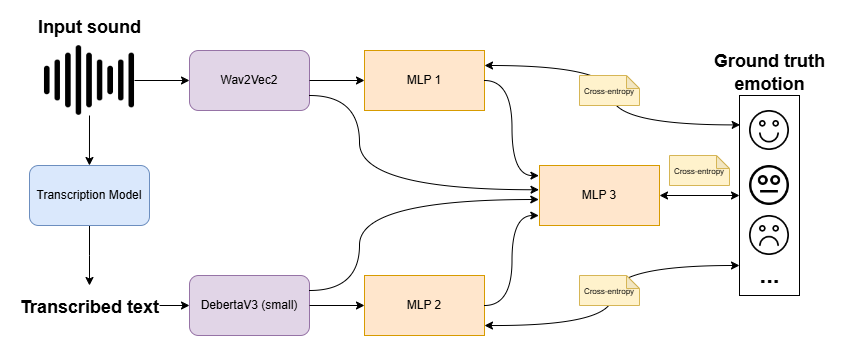

The diagram above was exported from draw.io. Its source (the exported page's mxGraphModel, read from the mxfile embedded in the PNG):
<mxGraphModel dx="1216" dy="698" grid="1" gridSize="10" guides="1" tooltips="1" connect="1" arrows="1" fold="1" page="1" pageScale="1" pageWidth="850" pageHeight="1100" math="0" shadow="0">
  <root>
    <mxCell id="0" />
    <mxCell id="1" parent="0" />
    <mxCell id="epaWOVMri_fvTVSarYVV-1" value="" style="shape=image;verticalLabelPosition=bottom;labelBackgroundColor=default;verticalAlign=top;aspect=fixed;imageAspect=0;image=data:image/png,(base64 omitted: 4264 chars);" vertex="1" parent="1">
      <mxGeometry x="44.97" y="120" width="90.06" height="70" as="geometry" />
    </mxCell>
    <mxCell id="epaWOVMri_fvTVSarYVV-2" value="" style="endArrow=classic;html=1;rounded=0;exitX=0.5;exitY=1;exitDx=0;exitDy=0;" edge="1" parent="1" source="epaWOVMri_fvTVSarYVV-1">
      <mxGeometry width="50" height="50" relative="1" as="geometry">
        <mxPoint x="334.97" y="420" as="sourcePoint" />
        <mxPoint x="89.97" y="240" as="targetPoint" />
      </mxGeometry>
    </mxCell>
    <mxCell id="epaWOVMri_fvTVSarYVV-5" value="" style="edgeStyle=orthogonalEdgeStyle;rounded=0;orthogonalLoop=1;jettySize=auto;html=1;" edge="1" parent="1" source="epaWOVMri_fvTVSarYVV-3">
      <mxGeometry relative="1" as="geometry">
        <mxPoint x="89.99999999999997" y="360" as="targetPoint" />
      </mxGeometry>
    </mxCell>
    <mxCell id="epaWOVMri_fvTVSarYVV-3" value="Transcription Model" style="rounded=1;whiteSpace=wrap;html=1;fillColor=#dae8fc;strokeColor=#6c8ebf;" vertex="1" parent="1">
      <mxGeometry x="30" y="240" width="120" height="60" as="geometry" />
    </mxCell>
    <mxCell id="epaWOVMri_fvTVSarYVV-8" value="&lt;font style=&quot;font-size: 18px;&quot;&gt;Transcribed text&lt;/font&gt;" style="text;strokeColor=none;fillColor=none;html=1;fontSize=24;fontStyle=1;verticalAlign=middle;align=center;" vertex="1" parent="1">
      <mxGeometry x="39.97" y="360" width="100" height="40" as="geometry" />
    </mxCell>
    <mxCell id="epaWOVMri_fvTVSarYVV-9" value="Wav2Vec2" style="rounded=1;whiteSpace=wrap;html=1;fillColor=#e1d5e7;strokeColor=#9673a6;" vertex="1" parent="1">
      <mxGeometry x="190" y="125" width="120" height="60" as="geometry" />
    </mxCell>
    <mxCell id="epaWOVMri_fvTVSarYVV-10" value="MLP 1" style="rounded=0;whiteSpace=wrap;html=1;fillColor=#ffe6cc;strokeColor=#d79b00;" vertex="1" parent="1">
      <mxGeometry x="365" y="125" width="120" height="60" as="geometry" />
    </mxCell>
    <mxCell id="epaWOVMri_fvTVSarYVV-11" value="DebertaV3 (small)" style="rounded=1;whiteSpace=wrap;html=1;fillColor=#e1d5e7;strokeColor=#9673a6;" vertex="1" parent="1">
      <mxGeometry x="190" y="350" width="120" height="60" as="geometry" />
    </mxCell>
    <mxCell id="epaWOVMri_fvTVSarYVV-12" value="MLP 2" style="rounded=0;whiteSpace=wrap;html=1;fillColor=#ffe6cc;strokeColor=#d79b00;" vertex="1" parent="1">
      <mxGeometry x="365" y="350" width="120" height="60" as="geometry" />
    </mxCell>
    <mxCell id="epaWOVMri_fvTVSarYVV-13" value="MLP 3" style="rounded=0;whiteSpace=wrap;html=1;fillColor=#ffe6cc;strokeColor=#d79b00;" vertex="1" parent="1">
      <mxGeometry x="540" y="240" width="120" height="60" as="geometry" />
    </mxCell>
    <mxCell id="epaWOVMri_fvTVSarYVV-14" value="" style="rounded=0;whiteSpace=wrap;html=1;" vertex="1" parent="1">
      <mxGeometry x="740" y="170" width="60" height="200" as="geometry" />
    </mxCell>
    <mxCell id="epaWOVMri_fvTVSarYVV-15" value="" style="shape=image;html=1;verticalAlign=top;verticalLabelPosition=bottom;labelBackgroundColor=#ffffff;imageAspect=0;aspect=fixed;image=https://cdn3.iconfinder.com/data/icons/essential-pack-2/48/17-Emotion_-_Happy-128.png;imageBackground=default;" vertex="1" parent="1">
      <mxGeometry x="750" y="185" width="40" height="40" as="geometry" />
    </mxCell>
    <mxCell id="epaWOVMri_fvTVSarYVV-16" value="" style="shape=image;html=1;verticalAlign=top;verticalLabelPosition=bottom;labelBackgroundColor=#ffffff;imageAspect=0;aspect=fixed;image=https://cdn4.iconfinder.com/data/icons/essential-part-3/32/226-Emotion-128.png" vertex="1" parent="1">
      <mxGeometry x="750" y="240" width="40" height="40" as="geometry" />
    </mxCell>
    <mxCell id="epaWOVMri_fvTVSarYVV-17" value="" style="shape=image;html=1;verticalAlign=top;verticalLabelPosition=bottom;labelBackgroundColor=#ffffff;imageAspect=0;aspect=fixed;image=https://cdn3.iconfinder.com/data/icons/essential-pack-2/48/18-Emotion_-_Sad-128.png" vertex="1" parent="1">
      <mxGeometry x="750" y="290" width="40" height="40" as="geometry" />
    </mxCell>
    <mxCell id="epaWOVMri_fvTVSarYVV-20" value="..." style="text;strokeColor=none;fillColor=none;html=1;fontSize=24;fontStyle=1;verticalAlign=middle;align=center;" vertex="1" parent="1">
      <mxGeometry x="740" y="330" width="60" height="40" as="geometry" />
    </mxCell>
    <mxCell id="epaWOVMri_fvTVSarYVV-22" value="&lt;font style=&quot;font-size: 18px;&quot;&gt;Input sound&lt;/font&gt;" style="text;strokeColor=none;fillColor=none;html=1;fontSize=24;fontStyle=1;verticalAlign=middle;align=center;" vertex="1" parent="1">
      <mxGeometry x="39.97000000000003" y="80" width="100" height="40" as="geometry" />
    </mxCell>
    <mxCell id="epaWOVMri_fvTVSarYVV-23" value="&lt;font style=&quot;font-size: 18px;&quot;&gt;Ground truth&lt;/font&gt;&lt;div style=&quot;font-size: 18px;&quot;&gt;&lt;font style=&quot;font-size: 18px;&quot;&gt;emotion&lt;/font&gt;&lt;/div&gt;" style="text;strokeColor=none;fillColor=none;html=1;fontSize=24;fontStyle=1;verticalAlign=middle;align=center;" vertex="1" parent="1">
      <mxGeometry x="720" y="125" width="100" height="40" as="geometry" />
    </mxCell>
    <mxCell id="epaWOVMri_fvTVSarYVV-24" value="" style="endArrow=classic;html=1;rounded=0;exitX=1;exitY=0.5;exitDx=0;exitDy=0;entryX=0;entryY=0.5;entryDx=0;entryDy=0;" edge="1" parent="1" source="epaWOVMri_fvTVSarYVV-1" target="epaWOVMri_fvTVSarYVV-9">
      <mxGeometry width="50" height="50" relative="1" as="geometry">
        <mxPoint x="450" y="260" as="sourcePoint" />
        <mxPoint x="500" y="210" as="targetPoint" />
      </mxGeometry>
    </mxCell>
    <mxCell id="epaWOVMri_fvTVSarYVV-25" value="" style="endArrow=classic;html=1;rounded=0;entryX=0;entryY=0.5;entryDx=0;entryDy=0;" edge="1" parent="1" target="epaWOVMri_fvTVSarYVV-11">
      <mxGeometry width="50" height="50" relative="1" as="geometry">
        <mxPoint x="160" y="380" as="sourcePoint" />
        <mxPoint x="500" y="210" as="targetPoint" />
      </mxGeometry>
    </mxCell>
    <mxCell id="epaWOVMri_fvTVSarYVV-26" value="" style="endArrow=classic;html=1;rounded=0;exitX=1;exitY=0.5;exitDx=0;exitDy=0;entryX=0;entryY=0.5;entryDx=0;entryDy=0;" edge="1" parent="1" source="epaWOVMri_fvTVSarYVV-9" target="epaWOVMri_fvTVSarYVV-10">
      <mxGeometry width="50" height="50" relative="1" as="geometry">
        <mxPoint x="450" y="260" as="sourcePoint" />
        <mxPoint x="500" y="210" as="targetPoint" />
      </mxGeometry>
    </mxCell>
    <mxCell id="epaWOVMri_fvTVSarYVV-27" value="" style="endArrow=classic;html=1;rounded=0;exitX=1;exitY=0.5;exitDx=0;exitDy=0;elbow=vertical;edgeStyle=orthogonalEdgeStyle;curved=1;entryX=-0.005;entryY=0.169;entryDx=0;entryDy=0;entryPerimeter=0;" edge="1" parent="1" source="epaWOVMri_fvTVSarYVV-10" target="epaWOVMri_fvTVSarYVV-13">
      <mxGeometry width="50" height="50" relative="1" as="geometry">
        <mxPoint x="450" y="260" as="sourcePoint" />
        <mxPoint x="530" y="250" as="targetPoint" />
      </mxGeometry>
    </mxCell>
    <mxCell id="epaWOVMri_fvTVSarYVV-28" value="" style="endArrow=classic;html=1;rounded=0;exitX=1;exitY=0.5;exitDx=0;exitDy=0;entryX=0;entryY=0.5;entryDx=0;entryDy=0;" edge="1" parent="1" source="epaWOVMri_fvTVSarYVV-11" target="epaWOVMri_fvTVSarYVV-12">
      <mxGeometry width="50" height="50" relative="1" as="geometry">
        <mxPoint x="450" y="260" as="sourcePoint" />
        <mxPoint x="500" y="210" as="targetPoint" />
      </mxGeometry>
    </mxCell>
    <mxCell id="epaWOVMri_fvTVSarYVV-29" value="" style="endArrow=classic;html=1;rounded=0;exitX=1;exitY=0.5;exitDx=0;exitDy=0;entryX=-0.006;entryY=0.834;entryDx=0;entryDy=0;edgeStyle=orthogonalEdgeStyle;curved=1;entryPerimeter=0;" edge="1" parent="1" source="epaWOVMri_fvTVSarYVV-12" target="epaWOVMri_fvTVSarYVV-13">
      <mxGeometry width="50" height="50" relative="1" as="geometry">
        <mxPoint x="450" y="260" as="sourcePoint" />
        <mxPoint x="500" y="210" as="targetPoint" />
      </mxGeometry>
    </mxCell>
    <mxCell id="epaWOVMri_fvTVSarYVV-30" value="" style="endArrow=classic;startArrow=classic;html=1;rounded=0;exitX=1;exitY=0.25;exitDx=0;exitDy=0;entryX=0.011;entryY=0.147;entryDx=0;entryDy=0;entryPerimeter=0;edgeStyle=orthogonalEdgeStyle;curved=1;" edge="1" parent="1" source="epaWOVMri_fvTVSarYVV-10" target="epaWOVMri_fvTVSarYVV-14">
      <mxGeometry width="50" height="50" relative="1" as="geometry">
        <mxPoint x="450" y="260" as="sourcePoint" />
        <mxPoint x="500" y="210" as="targetPoint" />
      </mxGeometry>
    </mxCell>
    <mxCell id="epaWOVMri_fvTVSarYVV-31" value="" style="endArrow=classic;startArrow=classic;html=1;rounded=0;entryX=0;entryY=0.25;entryDx=0;entryDy=0;edgeStyle=orthogonalEdgeStyle;curved=1;" edge="1" parent="1" target="epaWOVMri_fvTVSarYVV-20">
      <mxGeometry width="50" height="50" relative="1" as="geometry">
        <mxPoint x="485" y="400" as="sourcePoint" />
        <mxPoint x="535" y="350" as="targetPoint" />
      </mxGeometry>
    </mxCell>
    <mxCell id="epaWOVMri_fvTVSarYVV-32" value="" style="endArrow=classic;startArrow=classic;html=1;rounded=0;entryX=0;entryY=0.5;entryDx=0;entryDy=0;exitX=1;exitY=0.5;exitDx=0;exitDy=0;" edge="1" parent="1" source="epaWOVMri_fvTVSarYVV-13" target="epaWOVMri_fvTVSarYVV-14">
      <mxGeometry width="50" height="50" relative="1" as="geometry">
        <mxPoint x="450" y="260" as="sourcePoint" />
        <mxPoint x="500" y="210" as="targetPoint" />
      </mxGeometry>
    </mxCell>
    <mxCell id="epaWOVMri_fvTVSarYVV-36" value="&lt;font style=&quot;font-size: 8px;&quot;&gt;Cross-entropy&lt;/font&gt;" style="shape=note;whiteSpace=wrap;html=1;backgroundOutline=1;darkOpacity=0.05;size=13;fillColor=#fff2cc;strokeColor=#d6b656;" vertex="1" parent="1">
      <mxGeometry x="670" y="230" width="60" height="30" as="geometry" />
    </mxCell>
    <mxCell id="epaWOVMri_fvTVSarYVV-37" value="&lt;font style=&quot;font-size: 8px;&quot;&gt;Cross-entropy&lt;/font&gt;" style="shape=note;whiteSpace=wrap;html=1;backgroundOutline=1;darkOpacity=0.05;size=13;fillColor=#fff2cc;strokeColor=#d6b656;" vertex="1" parent="1">
      <mxGeometry x="580" y="150" width="60" height="30" as="geometry" />
    </mxCell>
    <mxCell id="epaWOVMri_fvTVSarYVV-38" value="&lt;font style=&quot;font-size: 8px;&quot;&gt;Cross-entropy&lt;/font&gt;" style="shape=note;whiteSpace=wrap;html=1;backgroundOutline=1;darkOpacity=0.05;size=13;fillColor=#fff2cc;strokeColor=#d6b656;" vertex="1" parent="1">
      <mxGeometry x="580" y="350" width="60" height="30" as="geometry" />
    </mxCell>
    <mxCell id="epaWOVMri_fvTVSarYVV-44" value="" style="endArrow=classic;html=1;rounded=0;exitX=1;exitY=0.75;exitDx=0;exitDy=0;entryX=-0.004;entryY=0.404;entryDx=0;entryDy=0;entryPerimeter=0;edgeStyle=orthogonalEdgeStyle;curved=1;" edge="1" parent="1" source="epaWOVMri_fvTVSarYVV-9" target="epaWOVMri_fvTVSarYVV-13">
      <mxGeometry width="50" height="50" relative="1" as="geometry">
        <mxPoint x="390" y="240" as="sourcePoint" />
        <mxPoint x="440" y="190" as="targetPoint" />
        <Array as="points">
          <mxPoint x="360" y="170" />
          <mxPoint x="360" y="264" />
        </Array>
      </mxGeometry>
    </mxCell>
    <mxCell id="epaWOVMri_fvTVSarYVV-45" value="" style="endArrow=classic;html=1;rounded=0;entryX=-0.006;entryY=0.567;entryDx=0;entryDy=0;entryPerimeter=0;exitX=1;exitY=0.25;exitDx=0;exitDy=0;edgeStyle=orthogonalEdgeStyle;curved=1;" edge="1" parent="1" source="epaWOVMri_fvTVSarYVV-11" target="epaWOVMri_fvTVSarYVV-13">
      <mxGeometry width="50" height="50" relative="1" as="geometry">
        <mxPoint x="330" y="360" as="sourcePoint" />
        <mxPoint x="540" y="270" as="targetPoint" />
        <Array as="points">
          <mxPoint x="360" y="365" />
          <mxPoint x="360" y="274" />
        </Array>
      </mxGeometry>
    </mxCell>
  </root>
</mxGraphModel>